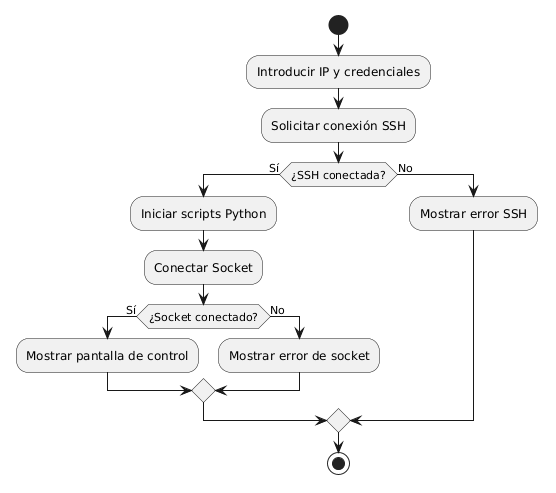

The diagram above was rendered by PlantUML. Its source (embedded in the PNG):
@startuml
start

:Introducir IP y credenciales;

:Solicitar conexión SSH;

if (¿SSH conectada?) then (Sí)

:Iniciar scripts Python;

:Conectar Socket;

if (¿Socket conectado?) then (Sí)

:Mostrar pantalla de control;

else (No)

:Mostrar error de socket;

endif

else (No)

:Mostrar error SSH;

endif

stop
@enduml